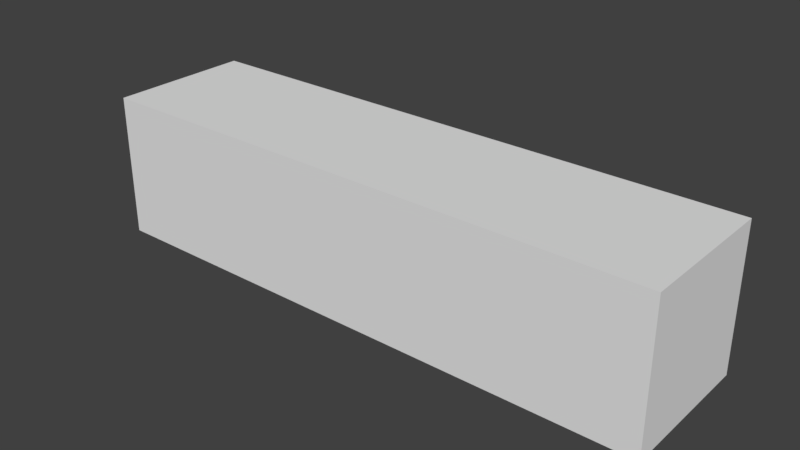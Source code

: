 # Source: LODA_SM_WallBase_1x0.25x0.25.blend  (saved by Blender 2.78.0; exported with 4.5.12 LTS)
import bpy
from mathutils import Matrix  # noqa: F401  (used for matrix-valued properties, if any)

bpy.ops.wm.read_factory_settings(use_empty=True)
scene = bpy.context.scene
scene.name = 'Scene'

# ---- collections
col_collection_1 = bpy.data.collections.new('Collection 1'); scene.collection.children.link(col_collection_1)

# ---- world
world_world = bpy.data.worlds.new('World'); scene.world = world_world
world_world.color = (0.05088, 0.05088, 0.05088)
world_world.use_sun_shadow = False
world_world.sun_shadow_jitter_overblur = 0.0
world_world.cycles.sampling_method = 'MANUAL'

# ---- meshes
me_wallbase1x0_25x0_25 = bpy.data.meshes.new('Wallbase1x0.25x0.25')
me_wallbase1x0_25x0_25.from_pydata([(-1.0, 0.25, -0.25), (-1.0, 0.25, 0.0), (-1.0, -8.009e-08, -0.25), (-1.0, -8.009e-08, 0.0), (9.529e-05, 0.25, -0.25), (9.529e-05, 0.25, 0.0), (9.058e-05, -8.009e-08, -0.25), (9.058e-05, -8.009e-08, 0.0)], [], [(0, 2, 3, 1), (2, 6, 7, 3), (6, 4, 5, 7), (4, 0, 1, 5), (2, 0, 4, 6), (7, 5, 1, 3)])
me_wallbase1x0_25x0_25.use_remesh_preserve_volume = False
me_wallbase1x0_25x0_25.use_remesh_preserve_attributes = False
me_wallbase1x0_25x0_25.use_mirror_vertex_groups = False
me_wallbase1x0_25x0_25.update()

# ---- objects
ob_wallbase1x0_25x0_25 = bpy.data.objects.new('WallBase1x0.25x0.25', me_wallbase1x0_25x0_25)

# ---- transforms, parenting, visibility, modifiers, constraints
ob_wallbase1x0_25x0_25.location = (0.0, 0.0, 0.0)
ob_wallbase1x0_25x0_25.lineart.crease_threshold = 0.0

# ---- collection membership
col_collection_1.objects.link(ob_wallbase1x0_25x0_25)

# ---- scene / render settings (as saved in the file)
scene.frame_start = 1; scene.frame_end = 250; scene.frame_set(1)
scene.render.engine = 'BLENDER_EEVEE_NEXT'
scene.render.resolution_percentage = 50
scene.render.dither_intensity = 0.0
scene.cycles.use_denoising = False
scene.cycles.samples = 128
scene.cycles.sampling_pattern = 'TABULATED_SOBOL'
scene.cycles.light_sampling_threshold = 0.0
scene.cycles.use_adaptive_sampling = False
scene.cycles.use_light_tree = False
scene.cycles.blur_glossy = 0.0
scene.cycles.sample_clamp_indirect = 0.0
scene.view_settings.view_transform = 'Standard'
bpy.context.view_layer.update()

# ---- added for rendering (the .blend has no active camera and no usable light): camera, sun
cam_auto = bpy.data.cameras.new('AutoCamera')
cam_auto.lens = 50.0
cam_auto.sensor_width = 36.0
cam_auto.clip_end = 1000.0
ob_auto_camera = bpy.data.objects.new('AutoCamera', cam_auto)
scene.collection.objects.link(ob_auto_camera)
ob_auto_camera.location = (0.48148, -1.05272, 0.660146)
ob_auto_camera.rotation_euler = (1.09748, -7.21219e-08, 0.694738)
scene.camera = ob_auto_camera
light_auto_sun = bpy.data.lights.new('AutoSun', 'SUN')
light_auto_sun.energy = 3.0
light_auto_sun.angle = 0.0523599
ob_auto_sun = bpy.data.objects.new('AutoSun', light_auto_sun)
scene.collection.objects.link(ob_auto_sun)
ob_auto_sun.rotation_euler = (0.872665, 0.174533, 0.523599)
bpy.context.view_layer.update()
